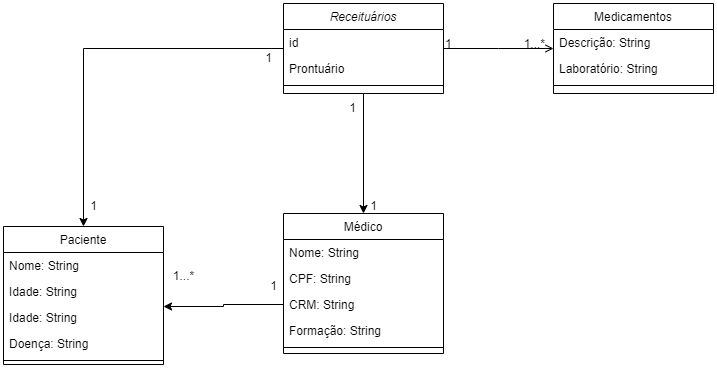

The diagram above was exported from draw.io. Its source (the exported page's mxGraphModel, read from the mxfile embedded in the PNG):
<mxGraphModel dx="1420" dy="758" grid="1" gridSize="10" guides="1" tooltips="1" connect="1" arrows="1" fold="1" page="1" pageScale="1" pageWidth="827" pageHeight="1169" math="0" shadow="0">
  <root>
    <mxCell id="WIyWlLk6GJQsqaUBKTNV-0" />
    <mxCell id="WIyWlLk6GJQsqaUBKTNV-1" parent="WIyWlLk6GJQsqaUBKTNV-0" />
    <mxCell id="SA-60_vA7KlYF7bFCjMd-5" style="edgeStyle=orthogonalEdgeStyle;rounded=0;orthogonalLoop=1;jettySize=auto;html=1;entryX=0.5;entryY=0;entryDx=0;entryDy=0;" edge="1" parent="WIyWlLk6GJQsqaUBKTNV-1" source="zkfFHV4jXpPFQw0GAbJ--0" target="zkfFHV4jXpPFQw0GAbJ--13">
      <mxGeometry relative="1" as="geometry" />
    </mxCell>
    <mxCell id="SA-60_vA7KlYF7bFCjMd-8" style="edgeStyle=orthogonalEdgeStyle;rounded=0;orthogonalLoop=1;jettySize=auto;html=1;entryX=0.5;entryY=0;entryDx=0;entryDy=0;" edge="1" parent="WIyWlLk6GJQsqaUBKTNV-1" source="zkfFHV4jXpPFQw0GAbJ--0" target="zkfFHV4jXpPFQw0GAbJ--6">
      <mxGeometry relative="1" as="geometry" />
    </mxCell>
    <mxCell id="zkfFHV4jXpPFQw0GAbJ--0" value="Receituários" style="swimlane;fontStyle=2;align=center;verticalAlign=top;childLayout=stackLayout;horizontal=1;startSize=26;horizontalStack=0;resizeParent=1;resizeLast=0;collapsible=1;marginBottom=0;rounded=0;shadow=0;strokeWidth=1;" parent="WIyWlLk6GJQsqaUBKTNV-1" vertex="1">
      <mxGeometry x="330" y="150" width="160" height="90" as="geometry">
        <mxRectangle x="230" y="140" width="160" height="26" as="alternateBounds" />
      </mxGeometry>
    </mxCell>
    <mxCell id="zkfFHV4jXpPFQw0GAbJ--1" value="id" style="text;align=left;verticalAlign=top;spacingLeft=4;spacingRight=4;overflow=hidden;rotatable=0;points=[[0,0.5],[1,0.5]];portConstraint=eastwest;" parent="zkfFHV4jXpPFQw0GAbJ--0" vertex="1">
      <mxGeometry y="26" width="160" height="26" as="geometry" />
    </mxCell>
    <mxCell id="zkfFHV4jXpPFQw0GAbJ--2" value="Prontuário" style="text;align=left;verticalAlign=top;spacingLeft=4;spacingRight=4;overflow=hidden;rotatable=0;points=[[0,0.5],[1,0.5]];portConstraint=eastwest;rounded=0;shadow=0;html=0;" parent="zkfFHV4jXpPFQw0GAbJ--0" vertex="1">
      <mxGeometry y="52" width="160" height="26" as="geometry" />
    </mxCell>
    <mxCell id="zkfFHV4jXpPFQw0GAbJ--4" value="" style="line;html=1;strokeWidth=1;align=left;verticalAlign=middle;spacingTop=-1;spacingLeft=3;spacingRight=3;rotatable=0;labelPosition=right;points=[];portConstraint=eastwest;" parent="zkfFHV4jXpPFQw0GAbJ--0" vertex="1">
      <mxGeometry y="78" width="160" height="8" as="geometry" />
    </mxCell>
    <mxCell id="zkfFHV4jXpPFQw0GAbJ--6" value="Paciente" style="swimlane;fontStyle=0;align=center;verticalAlign=top;childLayout=stackLayout;horizontal=1;startSize=26;horizontalStack=0;resizeParent=1;resizeLast=0;collapsible=1;marginBottom=0;rounded=0;shadow=0;strokeWidth=1;" parent="WIyWlLk6GJQsqaUBKTNV-1" vertex="1">
      <mxGeometry x="50" y="373" width="160" height="138" as="geometry">
        <mxRectangle x="130" y="380" width="160" height="26" as="alternateBounds" />
      </mxGeometry>
    </mxCell>
    <mxCell id="zkfFHV4jXpPFQw0GAbJ--7" value="Nome: String" style="text;align=left;verticalAlign=top;spacingLeft=4;spacingRight=4;overflow=hidden;rotatable=0;points=[[0,0.5],[1,0.5]];portConstraint=eastwest;" parent="zkfFHV4jXpPFQw0GAbJ--6" vertex="1">
      <mxGeometry y="26" width="160" height="26" as="geometry" />
    </mxCell>
    <mxCell id="zkfFHV4jXpPFQw0GAbJ--8" value="Idade: String" style="text;align=left;verticalAlign=top;spacingLeft=4;spacingRight=4;overflow=hidden;rotatable=0;points=[[0,0.5],[1,0.5]];portConstraint=eastwest;rounded=0;shadow=0;html=0;" parent="zkfFHV4jXpPFQw0GAbJ--6" vertex="1">
      <mxGeometry y="52" width="160" height="26" as="geometry" />
    </mxCell>
    <mxCell id="SA-60_vA7KlYF7bFCjMd-11" value="Idade: String" style="text;align=left;verticalAlign=top;spacingLeft=4;spacingRight=4;overflow=hidden;rotatable=0;points=[[0,0.5],[1,0.5]];portConstraint=eastwest;rounded=0;shadow=0;html=0;" vertex="1" parent="zkfFHV4jXpPFQw0GAbJ--6">
      <mxGeometry y="78" width="160" height="26" as="geometry" />
    </mxCell>
    <mxCell id="SA-60_vA7KlYF7bFCjMd-3" value="Doença: String" style="text;align=left;verticalAlign=top;spacingLeft=4;spacingRight=4;overflow=hidden;rotatable=0;points=[[0,0.5],[1,0.5]];portConstraint=eastwest;" vertex="1" parent="zkfFHV4jXpPFQw0GAbJ--6">
      <mxGeometry y="104" width="160" height="26" as="geometry" />
    </mxCell>
    <mxCell id="zkfFHV4jXpPFQw0GAbJ--9" value="" style="line;html=1;strokeWidth=1;align=left;verticalAlign=middle;spacingTop=-1;spacingLeft=3;spacingRight=3;rotatable=0;labelPosition=right;points=[];portConstraint=eastwest;" parent="zkfFHV4jXpPFQw0GAbJ--6" vertex="1">
      <mxGeometry y="130" width="160" height="8" as="geometry" />
    </mxCell>
    <mxCell id="zkfFHV4jXpPFQw0GAbJ--13" value="Médico" style="swimlane;fontStyle=0;align=center;verticalAlign=top;childLayout=stackLayout;horizontal=1;startSize=26;horizontalStack=0;resizeParent=1;resizeLast=0;collapsible=1;marginBottom=0;rounded=0;shadow=0;strokeWidth=1;" parent="WIyWlLk6GJQsqaUBKTNV-1" vertex="1">
      <mxGeometry x="330" y="360" width="160" height="140" as="geometry">
        <mxRectangle x="340" y="380" width="170" height="26" as="alternateBounds" />
      </mxGeometry>
    </mxCell>
    <mxCell id="zkfFHV4jXpPFQw0GAbJ--14" value="Nome: String" style="text;align=left;verticalAlign=top;spacingLeft=4;spacingRight=4;overflow=hidden;rotatable=0;points=[[0,0.5],[1,0.5]];portConstraint=eastwest;" parent="zkfFHV4jXpPFQw0GAbJ--13" vertex="1">
      <mxGeometry y="26" width="160" height="26" as="geometry" />
    </mxCell>
    <mxCell id="SA-60_vA7KlYF7bFCjMd-0" value="CPF: String" style="text;align=left;verticalAlign=top;spacingLeft=4;spacingRight=4;overflow=hidden;rotatable=0;points=[[0,0.5],[1,0.5]];portConstraint=eastwest;" vertex="1" parent="zkfFHV4jXpPFQw0GAbJ--13">
      <mxGeometry y="52" width="160" height="26" as="geometry" />
    </mxCell>
    <mxCell id="SA-60_vA7KlYF7bFCjMd-1" value="CRM: String" style="text;align=left;verticalAlign=top;spacingLeft=4;spacingRight=4;overflow=hidden;rotatable=0;points=[[0,0.5],[1,0.5]];portConstraint=eastwest;" vertex="1" parent="zkfFHV4jXpPFQw0GAbJ--13">
      <mxGeometry y="78" width="160" height="26" as="geometry" />
    </mxCell>
    <mxCell id="SA-60_vA7KlYF7bFCjMd-2" value="Formação: String" style="text;align=left;verticalAlign=top;spacingLeft=4;spacingRight=4;overflow=hidden;rotatable=0;points=[[0,0.5],[1,0.5]];portConstraint=eastwest;" vertex="1" parent="zkfFHV4jXpPFQw0GAbJ--13">
      <mxGeometry y="104" width="160" height="26" as="geometry" />
    </mxCell>
    <mxCell id="zkfFHV4jXpPFQw0GAbJ--15" value="" style="line;html=1;strokeWidth=1;align=left;verticalAlign=middle;spacingTop=-1;spacingLeft=3;spacingRight=3;rotatable=0;labelPosition=right;points=[];portConstraint=eastwest;" parent="zkfFHV4jXpPFQw0GAbJ--13" vertex="1">
      <mxGeometry y="130" width="160" height="8" as="geometry" />
    </mxCell>
    <mxCell id="zkfFHV4jXpPFQw0GAbJ--17" value="Medicamentos" style="swimlane;fontStyle=0;align=center;verticalAlign=top;childLayout=stackLayout;horizontal=1;startSize=26;horizontalStack=0;resizeParent=1;resizeLast=0;collapsible=1;marginBottom=0;rounded=0;shadow=0;strokeWidth=1;" parent="WIyWlLk6GJQsqaUBKTNV-1" vertex="1">
      <mxGeometry x="600" y="150" width="160" height="90" as="geometry">
        <mxRectangle x="550" y="140" width="160" height="26" as="alternateBounds" />
      </mxGeometry>
    </mxCell>
    <mxCell id="zkfFHV4jXpPFQw0GAbJ--18" value="Descrição: String" style="text;align=left;verticalAlign=top;spacingLeft=4;spacingRight=4;overflow=hidden;rotatable=0;points=[[0,0.5],[1,0.5]];portConstraint=eastwest;" parent="zkfFHV4jXpPFQw0GAbJ--17" vertex="1">
      <mxGeometry y="26" width="160" height="26" as="geometry" />
    </mxCell>
    <mxCell id="zkfFHV4jXpPFQw0GAbJ--19" value="Laboratório: String" style="text;align=left;verticalAlign=top;spacingLeft=4;spacingRight=4;overflow=hidden;rotatable=0;points=[[0,0.5],[1,0.5]];portConstraint=eastwest;rounded=0;shadow=0;html=0;" parent="zkfFHV4jXpPFQw0GAbJ--17" vertex="1">
      <mxGeometry y="52" width="160" height="26" as="geometry" />
    </mxCell>
    <mxCell id="zkfFHV4jXpPFQw0GAbJ--23" value="" style="line;html=1;strokeWidth=1;align=left;verticalAlign=middle;spacingTop=-1;spacingLeft=3;spacingRight=3;rotatable=0;labelPosition=right;points=[];portConstraint=eastwest;" parent="zkfFHV4jXpPFQw0GAbJ--17" vertex="1">
      <mxGeometry y="78" width="160" height="8" as="geometry" />
    </mxCell>
    <mxCell id="zkfFHV4jXpPFQw0GAbJ--26" value="" style="endArrow=open;shadow=0;strokeWidth=1;rounded=0;curved=0;endFill=1;edgeStyle=elbowEdgeStyle;elbow=vertical;" parent="WIyWlLk6GJQsqaUBKTNV-1" source="zkfFHV4jXpPFQw0GAbJ--0" target="zkfFHV4jXpPFQw0GAbJ--17" edge="1">
      <mxGeometry x="0.5" y="41" relative="1" as="geometry">
        <mxPoint x="380" y="192" as="sourcePoint" />
        <mxPoint x="540" y="192" as="targetPoint" />
        <mxPoint x="-40" y="32" as="offset" />
      </mxGeometry>
    </mxCell>
    <mxCell id="zkfFHV4jXpPFQw0GAbJ--27" value="1" style="resizable=0;align=left;verticalAlign=bottom;labelBackgroundColor=none;fontSize=12;" parent="zkfFHV4jXpPFQw0GAbJ--26" connectable="0" vertex="1">
      <mxGeometry x="-1" relative="1" as="geometry">
        <mxPoint y="4" as="offset" />
      </mxGeometry>
    </mxCell>
    <mxCell id="zkfFHV4jXpPFQw0GAbJ--28" value="1...*" style="resizable=0;align=right;verticalAlign=bottom;labelBackgroundColor=none;fontSize=12;" parent="zkfFHV4jXpPFQw0GAbJ--26" connectable="0" vertex="1">
      <mxGeometry x="1" relative="1" as="geometry">
        <mxPoint x="-7" y="4" as="offset" />
      </mxGeometry>
    </mxCell>
    <mxCell id="SA-60_vA7KlYF7bFCjMd-6" value="1" style="text;html=1;align=center;verticalAlign=middle;resizable=0;points=[];autosize=1;strokeColor=none;fillColor=none;" vertex="1" parent="WIyWlLk6GJQsqaUBKTNV-1">
      <mxGeometry x="384" y="240" width="30" height="30" as="geometry" />
    </mxCell>
    <mxCell id="SA-60_vA7KlYF7bFCjMd-7" value="1" style="text;html=1;align=center;verticalAlign=middle;resizable=0;points=[];autosize=1;strokeColor=none;fillColor=none;" vertex="1" parent="WIyWlLk6GJQsqaUBKTNV-1">
      <mxGeometry x="405" y="338" width="30" height="30" as="geometry" />
    </mxCell>
    <mxCell id="SA-60_vA7KlYF7bFCjMd-9" value="1" style="text;html=1;align=center;verticalAlign=middle;resizable=0;points=[];autosize=1;strokeColor=none;fillColor=none;" vertex="1" parent="WIyWlLk6GJQsqaUBKTNV-1">
      <mxGeometry x="300" y="190" width="30" height="30" as="geometry" />
    </mxCell>
    <mxCell id="SA-60_vA7KlYF7bFCjMd-10" value="1" style="text;html=1;align=center;verticalAlign=middle;resizable=0;points=[];autosize=1;strokeColor=none;fillColor=none;" vertex="1" parent="WIyWlLk6GJQsqaUBKTNV-1">
      <mxGeometry x="125" y="338" width="30" height="30" as="geometry" />
    </mxCell>
    <mxCell id="SA-60_vA7KlYF7bFCjMd-12" style="edgeStyle=orthogonalEdgeStyle;rounded=0;orthogonalLoop=1;jettySize=auto;html=1;entryX=1;entryY=0.077;entryDx=0;entryDy=0;entryPerimeter=0;" edge="1" parent="WIyWlLk6GJQsqaUBKTNV-1" source="SA-60_vA7KlYF7bFCjMd-1" target="SA-60_vA7KlYF7bFCjMd-11">
      <mxGeometry relative="1" as="geometry" />
    </mxCell>
    <mxCell id="SA-60_vA7KlYF7bFCjMd-13" value="1" style="text;html=1;align=center;verticalAlign=middle;resizable=0;points=[];autosize=1;strokeColor=none;fillColor=none;" vertex="1" parent="WIyWlLk6GJQsqaUBKTNV-1">
      <mxGeometry x="305" y="418" width="30" height="30" as="geometry" />
    </mxCell>
    <mxCell id="SA-60_vA7KlYF7bFCjMd-14" value="1...*" style="text;html=1;align=center;verticalAlign=middle;resizable=0;points=[];autosize=1;strokeColor=none;fillColor=none;" vertex="1" parent="WIyWlLk6GJQsqaUBKTNV-1">
      <mxGeometry x="210" y="408" width="40" height="30" as="geometry" />
    </mxCell>
  </root>
</mxGraphModel>